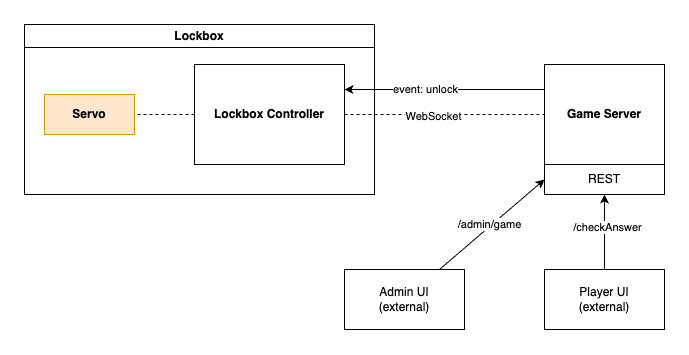

The diagram above was exported from draw.io. Its source (the exported page's mxGraphModel, read from the mxfile embedded in the PNG):
<mxGraphModel dx="1288" dy="756" grid="1" gridSize="10" guides="1" tooltips="1" connect="1" arrows="1" fold="1" page="1" pageScale="1" pageWidth="827" pageHeight="1169" math="0" shadow="0">
  <root>
    <mxCell id="0" />
    <mxCell id="1" parent="0" />
    <mxCell id="5KS3qELCfCzLmrex8B7O-2" value="Lockbox" style="swimlane;whiteSpace=wrap;html=1;" vertex="1" parent="1">
      <mxGeometry x="70" y="310" width="350" height="170" as="geometry" />
    </mxCell>
    <mxCell id="5KS3qELCfCzLmrex8B7O-6" style="edgeStyle=orthogonalEdgeStyle;rounded=0;orthogonalLoop=1;jettySize=auto;html=1;exitX=0;exitY=0.5;exitDx=0;exitDy=0;entryX=1;entryY=0.5;entryDx=0;entryDy=0;endArrow=none;endFill=0;dashed=1;" edge="1" parent="5KS3qELCfCzLmrex8B7O-2" source="5KS3qELCfCzLmrex8B7O-3" target="5KS3qELCfCzLmrex8B7O-1">
      <mxGeometry relative="1" as="geometry" />
    </mxCell>
    <mxCell id="5KS3qELCfCzLmrex8B7O-3" value="Lockbox Controller" style="rounded=0;whiteSpace=wrap;html=1;fontStyle=1" vertex="1" parent="5KS3qELCfCzLmrex8B7O-2">
      <mxGeometry x="170" y="40" width="150" height="100" as="geometry" />
    </mxCell>
    <mxCell id="5KS3qELCfCzLmrex8B7O-1" value="Servo" style="rounded=0;whiteSpace=wrap;html=1;fillColor=#ffe6cc;strokeColor=#d79b00;fontStyle=1" vertex="1" parent="5KS3qELCfCzLmrex8B7O-2">
      <mxGeometry x="20" y="70" width="90" height="40" as="geometry" />
    </mxCell>
    <mxCell id="5KS3qELCfCzLmrex8B7O-16" style="edgeStyle=orthogonalEdgeStyle;rounded=0;orthogonalLoop=1;jettySize=auto;html=1;exitX=0;exitY=0.25;exitDx=0;exitDy=0;entryX=1;entryY=0.25;entryDx=0;entryDy=0;" edge="1" parent="1" source="5KS3qELCfCzLmrex8B7O-7" target="5KS3qELCfCzLmrex8B7O-3">
      <mxGeometry relative="1" as="geometry" />
    </mxCell>
    <mxCell id="5KS3qELCfCzLmrex8B7O-17" value="event: unlock" style="edgeLabel;html=1;align=center;verticalAlign=middle;resizable=0;points=[];" vertex="1" connectable="0" parent="5KS3qELCfCzLmrex8B7O-16">
      <mxGeometry x="0.2028" y="-1" relative="1" as="geometry">
        <mxPoint as="offset" />
      </mxGeometry>
    </mxCell>
    <mxCell id="5KS3qELCfCzLmrex8B7O-7" value="Game Server" style="rounded=0;whiteSpace=wrap;html=1;fontStyle=1" vertex="1" parent="1">
      <mxGeometry x="590" y="350" width="120" height="100" as="geometry" />
    </mxCell>
    <mxCell id="5KS3qELCfCzLmrex8B7O-10" style="edgeStyle=orthogonalEdgeStyle;rounded=0;orthogonalLoop=1;jettySize=auto;html=1;exitX=1;exitY=0.5;exitDx=0;exitDy=0;entryX=0;entryY=0.5;entryDx=0;entryDy=0;endArrow=none;endFill=0;dashed=1;" edge="1" parent="1" source="5KS3qELCfCzLmrex8B7O-3" target="5KS3qELCfCzLmrex8B7O-7">
      <mxGeometry relative="1" as="geometry" />
    </mxCell>
    <mxCell id="5KS3qELCfCzLmrex8B7O-18" value="WebSocket" style="edgeLabel;html=1;align=center;verticalAlign=middle;resizable=0;points=[];" vertex="1" connectable="0" parent="5KS3qELCfCzLmrex8B7O-10">
      <mxGeometry x="-0.1186" y="-1" relative="1" as="geometry">
        <mxPoint as="offset" />
      </mxGeometry>
    </mxCell>
    <mxCell id="5KS3qELCfCzLmrex8B7O-19" value="REST" style="rounded=0;whiteSpace=wrap;html=1;" vertex="1" parent="1">
      <mxGeometry x="590" y="450" width="120" height="30" as="geometry" />
    </mxCell>
    <mxCell id="5KS3qELCfCzLmrex8B7O-23" style="rounded=0;orthogonalLoop=1;jettySize=auto;html=1;entryX=0;entryY=0.5;entryDx=0;entryDy=0;" edge="1" parent="1" source="5KS3qELCfCzLmrex8B7O-20" target="5KS3qELCfCzLmrex8B7O-19">
      <mxGeometry relative="1" as="geometry" />
    </mxCell>
    <mxCell id="5KS3qELCfCzLmrex8B7O-25" value="/admin/game" style="edgeLabel;html=1;align=center;verticalAlign=middle;resizable=0;points=[];" vertex="1" connectable="0" parent="5KS3qELCfCzLmrex8B7O-23">
      <mxGeometry x="-0.0249" y="2" relative="1" as="geometry">
        <mxPoint as="offset" />
      </mxGeometry>
    </mxCell>
    <mxCell id="5KS3qELCfCzLmrex8B7O-20" value="Admin UI&lt;div&gt;(external)&lt;/div&gt;" style="rounded=0;whiteSpace=wrap;html=1;" vertex="1" parent="1">
      <mxGeometry x="390" y="555" width="120" height="60" as="geometry" />
    </mxCell>
    <mxCell id="5KS3qELCfCzLmrex8B7O-22" style="edgeStyle=orthogonalEdgeStyle;rounded=0;orthogonalLoop=1;jettySize=auto;html=1;entryX=0.5;entryY=1;entryDx=0;entryDy=0;" edge="1" parent="1" source="5KS3qELCfCzLmrex8B7O-21" target="5KS3qELCfCzLmrex8B7O-19">
      <mxGeometry relative="1" as="geometry" />
    </mxCell>
    <mxCell id="5KS3qELCfCzLmrex8B7O-24" value="/checkAnswer" style="edgeLabel;html=1;align=center;verticalAlign=middle;resizable=0;points=[];" vertex="1" connectable="0" parent="5KS3qELCfCzLmrex8B7O-22">
      <mxGeometry x="0.1214" y="-2" relative="1" as="geometry">
        <mxPoint as="offset" />
      </mxGeometry>
    </mxCell>
    <mxCell id="5KS3qELCfCzLmrex8B7O-21" value="Player UI&lt;div&gt;(external)&lt;/div&gt;" style="rounded=0;whiteSpace=wrap;html=1;" vertex="1" parent="1">
      <mxGeometry x="590" y="555" width="120" height="60" as="geometry" />
    </mxCell>
  </root>
</mxGraphModel>